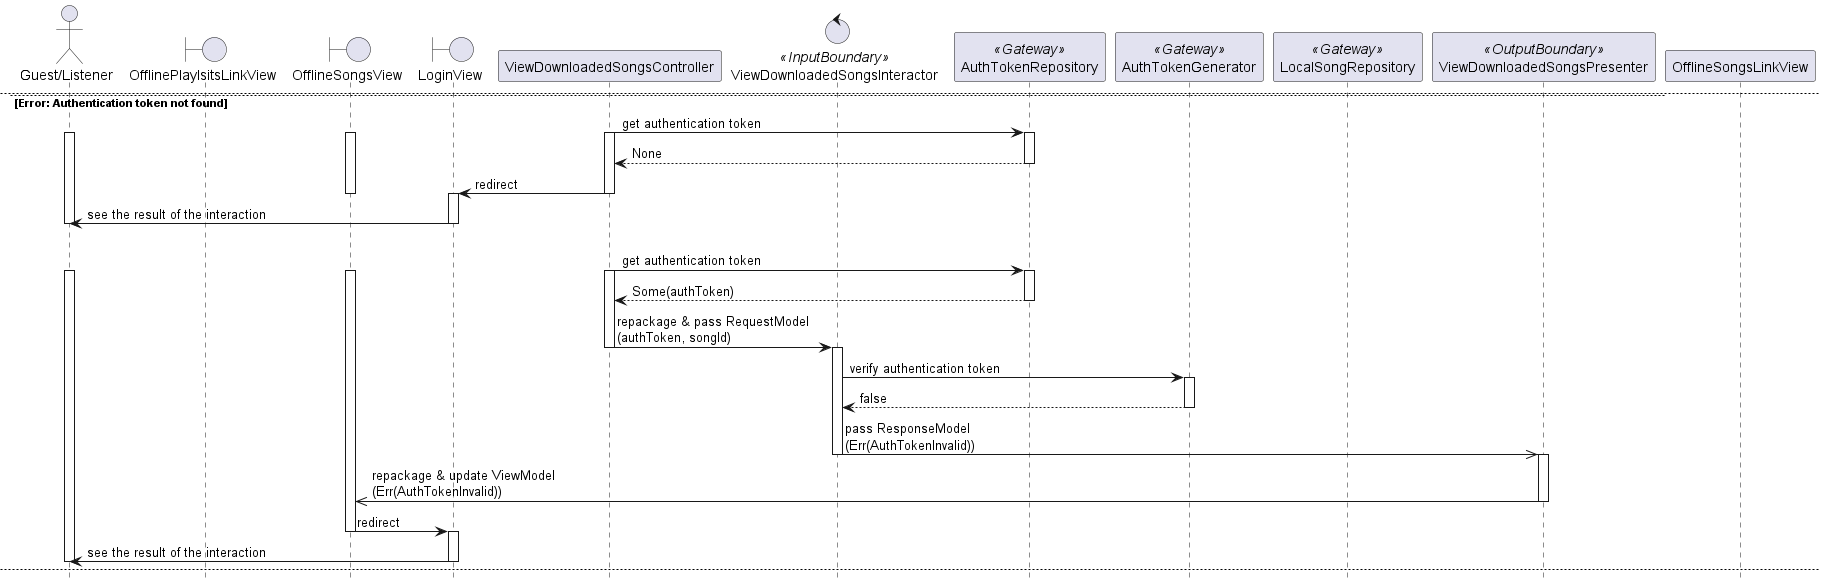

The diagram above was rendered by PlantUML. Its source (embedded in the PNG):
@startuml

hide footbox
skinparam BackgroundColor transparent

actor "Guest/Listener"
boundary OfflinePlaylsitsLinkView
boundary OfflineSongsView
boundary LoginView
participant ViewDownloadedSongsController
control ViewDownloadedSongsInteractor <<InputBoundary>>
participant AuthTokenRepository <<Gateway>>
participant AuthTokenGenerator <<Gateway>>
participant LocalSongRepository <<Gateway>>
participant ViewDownloadedSongsPresenter <<OutputBoundary>>

"Guest/Listener" -> OfflineSongsLinkView: click on navigatable element
activate "Guest/Listener"
activate OfflineSongsLinkView

OfflineSongsLinkView -> OfflineSongsView: redirect
deactivate OfflineSongsLinkView
activate OfflineSongsView

OfflineSongsView -> ViewDownloadedSongsController: pass RequestObject
activate ViewDownloadedSongsController

alt OK
    ViewDownloadedSongsController -> AuthTokenRepository: get authentication token
    activate AuthTokenRepository
    return Some(authToken)
    deactivate AuthTokenRepository

    ViewDownloadedSongsController -> ViewDownloadedSongsInteractor: repackage & pass RequestModel\n(authToken)
    deactivate ViewDownloadedSongsController
    activate ViewDownloadedSongsInteractor

    ViewDownloadedSongsInteractor -> AuthTokenGenerator: verify authentication token
    activate AuthTokenGenerator
    ViewDownloadedSongsInteractor <- AuthTokenGenerator: true
    ViewDownloadedSongsInteractor -> AuthTokenGenerator: get Listener ID\n(authToken)
    ViewDownloadedSongsInteractor <- AuthTokenGenerator: listenerId
    deactivate AuthTokenGenerator

    ViewDownloadedSongsInteractor -> LocalSongRepository: show downloaded Songs of Listener\n(listenerId)
    activate LocalSongRepository
    return songs
    deactivate LocalSongRepository

    ViewDownloadedSongsInteractor ->> ViewDownloadedSongsPresenter: pass ResponseModel\n(Ok(songs))
    deactivate ViewDownloadedSongsInteractor
    activate ViewDownloadedSongsPresenter

    ViewDownloadedSongsPresenter ->> OfflineSongsView: repackage & update ViewModel\n(Ok(songs))
    deactivate ViewDownloadedSongsPresenter
    
    OfflineSongsView -> "Guest/Listener": see the result of the interaction
    deactivate OfflineSongsView
    deactivate "Guest/Listener"

    newpage

else Error: Authentication token not found
    ViewDownloadedSongsController -> AuthTokenRepository: get authentication token
    activate ViewDownloadedSongsController
    activate "Guest/Listener"
    activate OfflineSongsView
    activate AuthTokenRepository
    return None
    deactivate AuthTokenRepository

    ViewDownloadedSongsController -> LoginView: redirect
    deactivate OfflineSongsView
    deactivate ViewDownloadedSongsController
    activate LoginView

    LoginView -> "Guest/Listener": see the result of the interaction
    deactivate LoginView
    deactivate "Guest/Listener"
    
else Error: Authentication token invalid
    ViewDownloadedSongsController -> AuthTokenRepository: get authentication token
    activate ViewDownloadedSongsController
    activate "Guest/Listener"
    activate OfflineSongsView
    activate AuthTokenRepository
    return Some(authToken)
    deactivate AuthTokenRepository

    ViewDownloadedSongsController -> ViewDownloadedSongsInteractor: repackage & pass RequestModel\n(authToken, songId)
    deactivate ViewDownloadedSongsController
    activate ViewDownloadedSongsInteractor

    ViewDownloadedSongsInteractor -> AuthTokenGenerator: verify authentication token
    activate AuthTokenGenerator
    return false
    deactivate AuthTokenGenerator

    ViewDownloadedSongsInteractor ->> ViewDownloadedSongsPresenter: pass ResponseModel\n(Err(AuthTokenInvalid))
    deactivate ViewDownloadedSongsInteractor
    activate ViewDownloadedSongsPresenter

    ViewDownloadedSongsPresenter ->> OfflineSongsView: repackage & update ViewModel\n(Err(AuthTokenInvalid))
    deactivate ViewDownloadedSongsPresenter

    OfflineSongsView -> LoginView: redirect
    deactivate OfflineSongsView
    activate LoginView

    LoginView -> "Guest/Listener": see the result of the interaction
    deactivate LoginView
    deactivate "Guest/Listener"
    newpage

@enduml